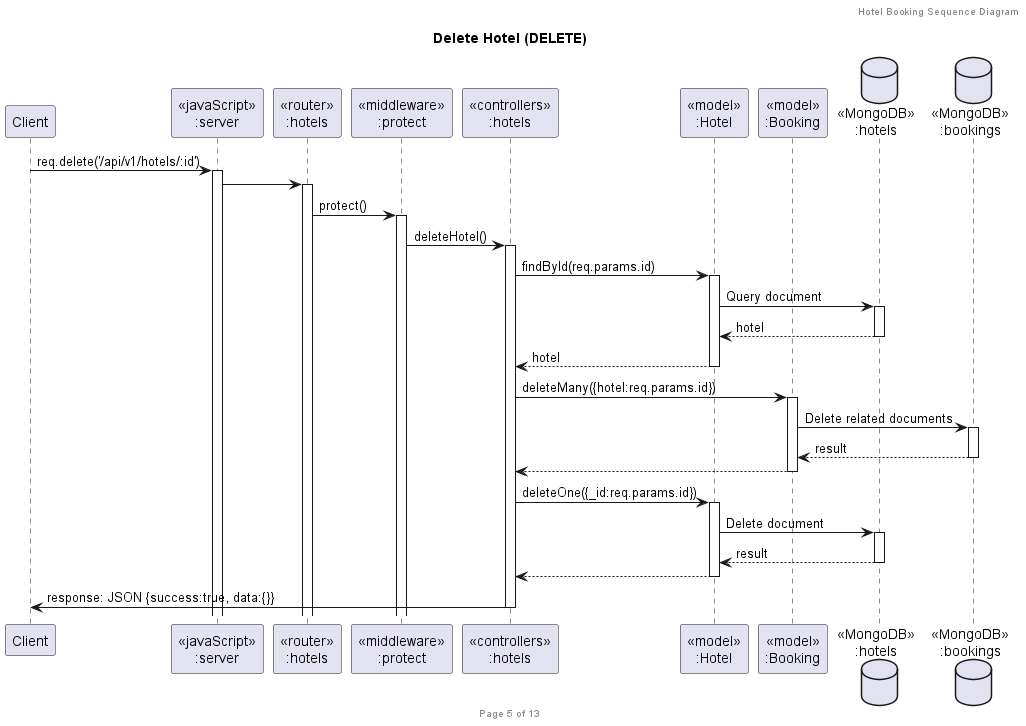

The diagram above was rendered by PlantUML. Its source (embedded in the PNG):
@startuml Delete Hotel (DELETE)

header Hotel Booking Sequence Diagram
footer Page 5 of 13
title "Delete Hotel (DELETE)"

participant "Client" as client
participant "<<javaScript>>\n:server" as server
participant "<<router>>\n:hotels" as routerHotels
participant "<<middleware>>\n:protect" as middlewareAuth
participant "<<controllers>>\n:hotels" as controllersHotels
participant "<<model>>\n:Hotel" as modelHotel
participant "<<model>>\n:Booking" as modelBooking
database "<<MongoDB>>\n:hotels" as HotelsDatabase
database "<<MongoDB>>\n:bookings" as BookingsDatabase

client -> server ++ : req.delete('/api/v1/hotels/:id')
server -> routerHotels ++
routerHotels -> middlewareAuth ++ : protect()
middlewareAuth -> controllersHotels ++ : deleteHotel()

controllersHotels -> modelHotel ++ : findById(req.params.id)
modelHotel -> HotelsDatabase ++ : Query document
HotelsDatabase --> modelHotel -- : hotel
modelHotel --> controllersHotels -- : hotel

controllersHotels -> modelBooking ++ : deleteMany({hotel:req.params.id})
modelBooking -> BookingsDatabase ++ : Delete related documents
BookingsDatabase --> modelBooking -- : result
modelBooking --> controllersHotels --

controllersHotels -> modelHotel ++ : deleteOne({_id:req.params.id})
modelHotel -> HotelsDatabase ++ : Delete document
HotelsDatabase --> modelHotel -- : result
modelHotel --> controllersHotels --

controllersHotels -> client -- : response: JSON {success:true, data:{}}

@enduml